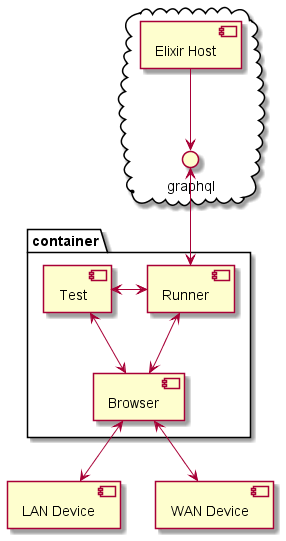

The diagram above was rendered by PlantUML. Its source (embedded in the PNG):
@startuml
  cloud {
    [Elixir Host] -down-> () graphql
  }

  package "container" {
    () graphql <-down-> [Runner]
    [Runner] <-left-> [Test]
    [Runner] <-down-> [Browser]
    [Test] <-down-> [Browser]
  }


  Browser <-down-> [LAN Device]
  Browser <-down-> [WAN Device]
@enduml